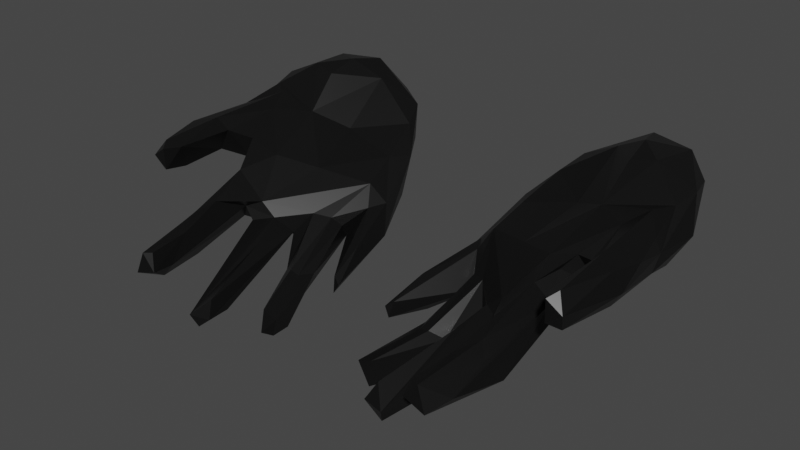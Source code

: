 # Source: hands.blend  (saved by Blender 3.2.14; exported with 4.5.12 LTS)
import bpy
from mathutils import Matrix  # noqa: F401  (used for matrix-valued properties, if any)

bpy.ops.wm.read_factory_settings(use_empty=True)
scene = bpy.context.scene
scene.name = 'Scene'

# ---- collections
col_collection = bpy.data.collections.new('Collection'); scene.collection.children.link(col_collection)

# ---- materials (node trees are filled in below, after node groups)
mat_hands = bpy.data.materials.new('hands')
mat_hands.use_transparent_shadow = False

# ---- material node trees
mat_hands.use_nodes = True; mat_hands.node_tree.nodes.clear()
_N = mat_hands.node_tree.nodes; _L = mat_hands.node_tree.links
n0 = _N.new('ShaderNodeBsdfPrincipled'); n0.name = 'Principled BSDF'; n0.location = (10, 300)
n0.distribution = 'GGX'
n0.subsurface_method = 'RANDOM_WALK_SKIN'
n0.inputs[0].default_value = (0.0196, 0.0196, 0.0196, 1.0)
n0.inputs[1].default_value = 0.7244
n0.inputs[2].default_value = 0.3425
n0.inputs[3].default_value = 1.45
n0.inputs[27].default_value = (0.0, 0.0, 0.0, 1.0)
n0.inputs[28].default_value = 1.0
n1 = _N.new('ShaderNodeOutputMaterial'); n1.name = 'Material Output'; n1.location = (300, 300)
_L.new(n0.outputs[0], n1.inputs[0])
n1.is_active_output = True

# ---- world
world_world = bpy.data.worlds.new('World'); scene.world = world_world
world_world.use_nodes = True; world_world.node_tree.nodes.clear()
_N = world_world.node_tree.nodes; _L = world_world.node_tree.links
n0 = _N.new('ShaderNodeOutputWorld'); n0.name = 'World Output'; n0.location = (300, 300)
n1 = _N.new('ShaderNodeBackground'); n1.name = 'Background'; n1.location = (10, 300)
n1.inputs[0].default_value = (0.05088, 0.05088, 0.05088, 1.0)
_L.new(n1.outputs[0], n0.inputs[0])
n0.is_active_output = True
world_world.color = (0.05088, 0.05088, 0.05088)
world_world.use_sun_shadow = False
world_world.sun_shadow_jitter_overblur = 0.0

# ---- meshes
me_cylinder_004 = bpy.data.meshes.new('Cylinder.004')
me_cylinder_004.from_pydata([(1.941, 1.11, 2.035), (0.8629, -2.049, 0.5048), (1.016, -0.1437, 0.7002), (1.197, -3.575, -0.04584), (1.558, -3.581, 0.09293), (4.958, 2.829, 3.554), (3.184, 3.307, 2.88), (1.754, 0.2944, 0.4285), (3.973, -3.311, 0.521), (4.396, -3.017, 0.5857), (3.649, -4.797, 1.276), (3.75, -4.476, 0.5411), (4.037, -4.971, 0.7192), (1.378, -3.51, -0.5512), (5.464, -2.838, 2.051), (4.531, 1.883, 1.904), (4.022, -1.761, 0.9014), (5.465, -0.3391, 1.875), (4.466, -1.616, 1.664), (2.663, 2.175, 1.622), (5.199, -3.02, 2.189), (3.598, -1.584, 0.8288), (3.921, -0.5875, 0.9134), (4.517, -1.582, 1.288), (0.8056, -2.154, 0.1383), (1.795, 0.2491, 1.676), (5.883, -1.484, 2.35), (4.19, 1.556, 3.523), (5.771, -0.1287, 2.144), (0.674, -2.118, 0.3664), (4.095, 0.7352, 2.786), (3.022, -4.017, -0.005795), (3.917, 3.104, 3.584), (5.941, 1.194, 2.491), (1.589, -0.0688, 1.218), (2.187, 2.423, 2.054), (5.213, -2.429, 2.083), (5.258, -1.268, 2.122), (2.939, -0.2938, 1.947), (2.742, -4.674, 0.004984), (2.733, -1.424, 0.7436), (3.163, -2.405, 0.07236), (1.347, -3.09, -0.5059), (1.883, -1.984, -0.3402), (5.534, 2.359, 3.164), (3.735, -3.808, 1.334), (5.666, -1.465, 1.998), (4.334, 3.36, 3.191), (3.867, -0.7667, 2.182), (4.553, -0.875, 2.459), (5.042, -1.211, 2.644), (4.059, -3.291, 1.498), (5.861, -0.8171, 2.719), (3.246, -1.307, 0.5482), (3.267, 1.199, 2.402), (1.677, 1.622, 1.963), (3.898, -2.723, 1.666), (1.765, -2.274, 0.3), (2.44, -1.036, 1.181), (3.043, -1.723, 1.139), (1.893, -0.6587, 0.8811), (2.82, -2.496, 0.8288), (5.207, 0.7935, 3.01), (5.697, 0.02845, 2.827), (4.889, 0.1671, 2.822), (5.059, -2.639, 2.671), (5.305, -1.284, 2.934), (3.771, -1.932, 1.293), (4.296, -3.537, 1.234), (4.128, -1.712, 2.05), (1.567, 0.6124, 0.5777), (2.079, 0.3938, 0.5873), (2.402, -0.5126, 0.4836), (2.514, 0.8568, 0.7101), (3.216, 0.6275, 0.8454), (3.294, 1.534, 1.204), (1.943, -0.4676, 0.524), (1.816, -2.814, -0.5759), (5.816, 0.07861, 2.527), (5.483, 1.194, 1.946), (4.293, -4.467, 0.918), (4.19, -1.489, 0.9304), (4.514, -0.9671, 1.222), (5.658, 0.7307, 1.917), (3.489, -4.933, 0.8878), (2.069, -0.8194, 1.1), (1.388, 0.3566, 1.252), (2.39, -4.33, 0.3618), (2.646, -4.526, -0.3326), (3.387, 2.529, 3.313), (4.136, 2.303, 3.731), (5.556, 1.062, 3.095), (5.354, -2.817, 2.83), (5.206, -3.049, 2.713), (5.563, -3.027, 2.465), (1.185, -1.279, 0.1014), (1.674, 1.285, 1.045), (1.625, -1.914, 0.2421), (2.374, -3.913, -0.07281), (2.95, -3.091, -0.1962), (5.012, 2.877, 2.883), (3.803, 2.435, 2.013), (4.643, 0.1553, 1.308), (4.948, -0.6414, 1.776), (2.179, 2.176, 2.507), (2.424, 2.799, 2.78), (0.9506, -1.165, 0.855), (2.229, -4.56, 0.01333), (2.003, -2.291, 0.3603), (3.522, -1.975, 1.016), (3.529, -4.402, 0.8451), (4.756, 1.65, 3.652), (5.699, 1.656, 3.218), (5.734, -1.67, 2.851), (4.342, -1.161, 2.181), (2.701, -1.018, 0.4542), (1.577, -3.684, -0.4697), (2.311, -2.106, 0.188), (2.991, -1.217, 0.6072), (5.545, 2.155, 2.823), (3.409, -1.737, 1.445), (3.833, -4.92, 1.264)], [], [(26, 78, 52), (78, 63, 52), (25, 120, 38), (85, 25, 34), (1, 106, 29), (86, 25, 0), (86, 55, 2), (60, 34, 76), (24, 29, 2), (51, 56, 45), (57, 4, 108), (85, 60, 57), (85, 108, 58), (108, 85, 57), (57, 60, 97), (107, 87, 40), (40, 87, 61), (40, 61, 59), (1, 24, 76), (98, 88, 107), (38, 30, 54), (27, 89, 30), (32, 90, 5), (27, 90, 89), (64, 62, 30), (64, 66, 62), (91, 63, 78), (78, 112, 91), (6, 32, 47), (89, 32, 105), (38, 120, 48), (50, 65, 66), (66, 113, 62), (65, 50, 37), (18, 69, 51), (113, 26, 52), (94, 113, 92), (2, 96, 70), (71, 72, 76), (72, 71, 115), (73, 19, 75), (43, 42, 97), (43, 97, 76), (95, 70, 7), (2, 95, 24), (39, 31, 109), (45, 121, 51), (9, 16, 81), (31, 88, 99), (98, 99, 88), (74, 115, 73), (47, 5, 44), (15, 101, 100), (83, 79, 33), (28, 83, 33), (74, 102, 22), (26, 46, 28), (46, 26, 14), (103, 17, 37), (36, 14, 20), (28, 46, 17), (81, 23, 9), (23, 82, 18), (22, 21, 53), (82, 102, 83), (81, 102, 82), (102, 81, 22), (104, 0, 54), (0, 25, 38), (35, 105, 6), (89, 105, 104), (106, 1, 34), (34, 1, 76), (105, 55, 104), (86, 106, 34), (56, 110, 45), (59, 39, 109), (27, 30, 111), (62, 91, 30), (111, 90, 27), (91, 112, 111), (49, 48, 69), (64, 49, 50), (62, 113, 63), (120, 67, 56), (114, 49, 69), (103, 114, 18), (49, 114, 103), (71, 7, 70), (96, 73, 70), (118, 115, 53), (75, 74, 73), (117, 116, 115), (42, 13, 3), (116, 77, 115), (117, 115, 40), (53, 21, 41), (41, 31, 99), (77, 43, 115), (42, 77, 13), (76, 72, 43), (33, 78, 28), (6, 19, 35), (101, 47, 100), (79, 100, 119), (21, 67, 109), (80, 9, 18), (20, 94, 93), (94, 20, 14), (67, 21, 16), (14, 36, 37), (21, 22, 81), (21, 81, 16), (103, 82, 83), (18, 82, 103), (82, 23, 81), (17, 46, 37), (59, 120, 58), (110, 11, 84), (26, 28, 78), (54, 89, 104), (60, 85, 34), (39, 87, 107, 88), (2, 29, 106), (34, 25, 86), (106, 86, 2), (1, 29, 24), (97, 3, 57), (4, 57, 3), (61, 87, 39), (4, 3, 116), (84, 10, 45, 110), (117, 58, 108), (40, 58, 117), (8, 110, 16), (30, 89, 54), (50, 66, 64), (63, 91, 62), (89, 90, 32), (25, 85, 58, 120), (66, 92, 113), (65, 92, 66), (65, 93, 92), (20, 93, 65), (36, 65, 37), (51, 68, 18), (18, 114, 69), (103, 50, 49), (37, 50, 103), (113, 94, 26), (14, 26, 94), (76, 24, 95), (70, 73, 71), (115, 71, 73), (3, 13, 116), (97, 42, 3), (76, 97, 60), (107, 40, 98), (16, 110, 67), (2, 70, 95), (8, 9, 11), (99, 98, 40, 118), (45, 10, 121), (9, 8, 16), (55, 86, 0, 104), (53, 115, 22), (74, 22, 115), (100, 47, 44), (79, 15, 100), (33, 79, 119), (15, 75, 101), (15, 79, 102), (112, 33, 44), (119, 44, 33), (38, 54, 0), (32, 6, 105), (96, 2, 55, 35), (105, 35, 55), (19, 96, 35), (59, 109, 67, 120), (40, 59, 58), (9, 80, 12), (11, 9, 12), (56, 67, 110), (59, 61, 39), (30, 91, 111), (5, 90, 111), (111, 112, 5), (44, 5, 112), (30, 48, 64), (30, 38, 48), (64, 48, 49), (48, 120, 69), (56, 69, 120), (63, 113, 52), (7, 71, 76, 95), (51, 69, 56), (75, 15, 102, 74), (96, 19, 73), (108, 4, 117), (116, 117, 4), (31, 39, 88), (13, 77, 116), (40, 115, 118), (41, 21, 31), (109, 31, 21), (42, 43, 77), (115, 43, 72), (99, 53, 41), (118, 53, 99), (32, 5, 47), (112, 78, 33), (101, 6, 47), (119, 100, 44), (19, 6, 101), (75, 19, 101), (83, 102, 79), (18, 9, 23), (80, 18, 68), (65, 36, 20), (92, 93, 94), (37, 46, 14), (17, 83, 28), (83, 17, 103), (12, 84, 11), (80, 121, 12), (84, 121, 10), (84, 12, 121), (110, 8, 11), (68, 121, 80), (51, 121, 68)])
me_cylinder_004.materials.append(mat_hands)
me_cylinder_004.update()
me_cylinder_006 = bpy.data.meshes.new('Cylinder.006')
me_cylinder_006.from_pydata([(-1.941, 1.11, 2.035), (-1.795, 0.2491, 1.676), (-1.388, 0.3566, 1.252), (-2.939, -0.2938, 1.947), (-2.179, 2.176, 2.507), (-3.267, 1.199, 2.402), (-3.387, 2.529, 3.313), (-4.095, 0.7352, 2.786), (-4.19, 1.556, 3.523), (-5.556, 1.062, 3.095), (-4.756, 1.65, 3.652), (-3.867, -0.7667, 2.182), (-5.207, 0.7935, 3.01), (-4.889, 0.1671, 2.822), (-5.042, -1.211, 2.644), (-5.305, -1.284, 2.934), (-4.553, -0.875, 2.459), (-4.128, -1.712, 2.05), (-4.948, -0.6414, 1.776), (-4.342, -1.161, 2.181), (-4.466, -1.616, 1.664), (-4.517, -1.582, 1.288), (-4.059, -3.291, 1.498), (-4.514, -0.9671, 1.222), (-4.296, -3.537, 1.234), (-4.396, -3.017, 0.5857), (-4.293, -4.467, 0.918), (-3.833, -4.92, 1.264), (-4.037, -4.971, 0.7192), (-3.489, -4.933, 0.8878), (-3.75, -4.476, 0.5411), (-3.973, -3.311, 0.521), (-3.529, -4.402, 0.8451), (-4.022, -1.761, 0.9014), (-3.735, -3.808, 1.334), (-3.771, -1.932, 1.293), (-3.898, -2.723, 1.666), (-3.409, -1.737, 1.445), (-2.44, -1.036, 1.181), (-3.043, -1.723, 1.139), (-2.733, -1.424, 0.7436), (-3.522, -1.975, 1.016), (-2.82, -2.496, 0.8288), (-2.742, -4.674, 0.004984), (-2.646, -4.526, -0.3326), (-2.39, -4.33, 0.3618), (-3.022, -4.017, -0.005795), (-3.598, -1.584, 0.8288), (-2.95, -3.091, -0.1962), (-3.163, -2.405, 0.07236), (-3.246, -1.307, 0.5482), (-2.701, -1.018, 0.4542), (-3.921, -0.5875, 0.9134), (-2.991, -1.217, 0.6072), (-3.216, 0.6275, 0.8454), (-4.643, 0.1553, 1.308), (-4.19, -1.489, 0.9304), (-5.658, 0.7307, 1.917), (-4.531, 1.883, 1.904), (-5.483, 1.194, 1.946), (-5.012, 2.877, 2.883), (-5.941, 1.194, 2.491), (-5.545, 2.155, 2.823), (-5.534, 2.359, 3.164), (-4.334, 3.36, 3.191), (-4.958, 2.829, 3.554), (-5.699, 1.656, 3.218), (-5.816, 0.07861, 2.527), (-5.697, 0.02845, 2.827), (-5.771, -0.1287, 2.144), (-5.861, -0.8171, 2.719), (-5.883, -1.484, 2.35), (-5.464, -2.838, 2.051), (-5.734, -1.67, 2.851), (-5.563, -3.027, 2.465), (-5.666, -1.465, 1.998), (-5.465, -0.3391, 1.875), (-5.258, -1.268, 2.122), (-5.213, -2.429, 2.083), (-5.059, -2.639, 2.671), (-5.199, -3.02, 2.189), (-5.206, -3.049, 2.713), (-5.354, -2.817, 2.83), (-3.917, 3.104, 3.584), (-4.136, 2.303, 3.731), (-2.424, 2.799, 2.78), (-3.184, 3.307, 2.88), (-2.663, 2.175, 1.622), (-2.187, 2.423, 2.054), (-3.803, 2.435, 2.013), (-3.294, 1.534, 1.204), (-2.514, 0.8568, 0.7101), (-1.567, 0.6124, 0.5777), (-2.079, 0.3938, 0.5873), (-1.674, 1.285, 1.045), (-1.016, -0.1437, 0.7002), (-0.674, -2.118, 0.3664), (-0.8056, -2.154, 0.1383), (-1.677, 1.622, 1.963), (-0.9506, -1.165, 0.855), (-1.185, -1.279, 0.1014), (-1.943, -0.4676, 0.524), (-1.754, 0.2944, 0.4285), (-2.402, -0.5126, 0.4836), (-1.883, -1.984, -0.3402), (-1.589, -0.0688, 1.218), (-0.8629, -2.049, 0.5048), (-1.625, -1.914, 0.2421), (-1.893, -0.6587, 0.8811), (-2.069, -0.8194, 1.1), (-1.765, -2.274, 0.3), (-1.558, -3.581, 0.09294), (-2.003, -2.291, 0.3603), (-1.197, -3.575, -0.04584), (-1.378, -3.51, -0.5512), (-1.577, -3.684, -0.4697), (-1.347, -3.09, -0.5059), (-1.816, -2.814, -0.5759), (-2.311, -2.106, 0.188), (-2.374, -3.913, -0.07281), (-2.229, -4.56, 0.01334), (-3.649, -4.797, 1.276)], [], [(0, 3, 1), (2, 0, 1), (98, 4, 0, 2), (3, 0, 5), (4, 5, 0), (3, 5, 7), (7, 5, 6), (5, 4, 6), (7, 11, 3), (8, 10, 7), (8, 7, 6), (7, 10, 9), (12, 7, 9), (7, 13, 11), (13, 7, 12), (13, 16, 11), (14, 13, 15), (13, 14, 16), (13, 12, 15), (19, 17, 16), (16, 17, 11), (18, 16, 14), (16, 18, 19), (18, 20, 19), (20, 17, 19), (20, 21, 25), (21, 20, 23), (20, 18, 23), (22, 20, 24), (20, 22, 17), (26, 24, 20), (26, 20, 25), (25, 28, 26), (24, 26, 27), (26, 28, 27), (29, 27, 28), (28, 30, 29), (30, 28, 25), (31, 30, 25), (32, 30, 31), (32, 29, 30), (33, 35, 32), (31, 33, 32), (29, 32, 34, 121), (36, 34, 32), (36, 32, 35), (36, 37, 17), (37, 36, 35), (22, 36, 17), (22, 34, 36), (3, 11, 37), (1, 3, 37), (1, 37, 38, 109), (39, 38, 37), (11, 17, 37), (39, 37, 35, 41), (40, 38, 39), (40, 39, 42), (39, 41, 43), (39, 43, 42), (42, 43, 45), (46, 44, 43), (43, 44, 120, 45), (43, 41, 46), (46, 48, 44), (41, 47, 46), (49, 46, 47), (49, 48, 46), (48, 49, 50), (50, 49, 47), (52, 50, 47), (50, 52, 51), (53, 50, 51), (53, 48, 50), (48, 53, 40, 119), (40, 53, 51), (54, 51, 52), (54, 52, 55), (47, 56, 52), (55, 52, 56), (47, 33, 56), (25, 56, 33), (56, 25, 21), (23, 56, 21), (56, 23, 55), (57, 59, 55), (23, 57, 55), (90, 54, 55, 58), (58, 55, 59), (59, 60, 58), (59, 62, 60), (57, 61, 59), (61, 62, 59), (62, 63, 60), (62, 61, 63), (60, 63, 64), (64, 63, 65), (66, 63, 61), (63, 66, 65), (66, 61, 67), (9, 10, 66), (67, 9, 66), (10, 65, 66), (9, 67, 68), (67, 70, 68), (71, 67, 69), (61, 69, 67), (71, 70, 67), (72, 74, 71), (75, 72, 71), (71, 69, 75), (73, 71, 74), (73, 70, 71), (77, 72, 75), (76, 77, 75), (69, 76, 75), (18, 77, 76), (77, 18, 14), (78, 77, 79), (72, 77, 78), (79, 77, 14), (79, 80, 78), (80, 79, 81), (79, 15, 82), (14, 15, 79), (79, 82, 81), (82, 74, 81), (74, 82, 73), (15, 73, 82), (80, 81, 74), (74, 72, 80), (78, 80, 72), (57, 18, 76), (76, 69, 57), (12, 68, 73), (15, 12, 73), (68, 70, 73), (69, 61, 57), (68, 12, 9), (83, 64, 65), (83, 65, 84), (65, 10, 84), (6, 83, 84), (8, 6, 84), (10, 8, 84), (86, 64, 83), (83, 85, 86), (6, 85, 83), (88, 86, 85), (87, 89, 86), (86, 88, 87), (89, 64, 86), (90, 89, 87), (58, 89, 90), (89, 60, 64), (58, 60, 89), (90, 91, 54), (91, 90, 87), (92, 93, 91), (94, 92, 91), (94, 91, 87), (51, 91, 93), (54, 91, 51), (94, 88, 98, 95), (95, 92, 94), (87, 88, 94), (95, 99, 96), (97, 95, 96), (95, 97, 100), (2, 95, 98), (99, 95, 2), (95, 100, 92), (101, 100, 97), (100, 102, 92), (102, 100, 101, 93), (93, 92, 102), (106, 101, 97), (93, 101, 103), (101, 104, 103), (104, 101, 107), (105, 101, 106), (108, 101, 105), (101, 108, 107), (108, 105, 109), (109, 110, 108), (110, 107, 108), (107, 110, 113), (111, 113, 110), (110, 112, 111), (112, 110, 109), (113, 115, 114), (116, 113, 114), (111, 115, 113), (107, 113, 116), (104, 107, 116), (116, 114, 117), (116, 117, 104), (117, 51, 104), (115, 51, 117), (114, 115, 117), (115, 111, 118), (118, 51, 115), (40, 118, 38), (118, 40, 51), (118, 112, 38), (112, 118, 111), (109, 38, 112), (109, 105, 1), (106, 97, 96), (106, 96, 99), (99, 105, 106), (105, 2, 1), (2, 105, 99), (51, 103, 104), (103, 51, 93), (85, 4, 98), (85, 98, 88), (6, 4, 85), (18, 57, 23), (119, 44, 48), (119, 120, 44), (120, 119, 40), (120, 40, 45), (35, 33, 47), (47, 41, 35), (40, 42, 45), (34, 22, 27), (34, 27, 121), (29, 121, 27), (25, 33, 31), (22, 24, 27)])
me_cylinder_006.materials.append(mat_hands)
me_cylinder_006.update()

# ---- objects
ob_hand_left = bpy.data.objects.new('hand-left', me_cylinder_004)
ob_hand_right = bpy.data.objects.new('hand-right', me_cylinder_006)

# ---- transforms, parenting, visibility, modifiers, constraints
ob_hand_left.location = (0.0, 0.0, 0.0)
ob_hand_right.location = (0.0, 0.0, 0.0)

# ---- collection membership
col_collection.objects.link(ob_hand_left)
col_collection.objects.link(ob_hand_right)

# ---- scene / render settings (as saved in the file)
scene.frame_start = 1; scene.frame_end = 250; scene.frame_set(1)
scene.render.engine = 'BLENDER_EEVEE_NEXT'
scene.cycles.sampling_pattern = 'TABULATED_SOBOL'
scene.cycles.use_light_tree = False
scene.view_settings.view_transform = 'Filmic'
bpy.context.view_layer.update()

# ---- added for rendering (the .blend has no active camera and no usable light): camera, sun
cam_auto = bpy.data.cameras.new('AutoCamera')
cam_auto.lens = 50.0
cam_auto.sensor_width = 36.0
cam_auto.clip_end = 1000.0
ob_auto_camera = bpy.data.objects.new('AutoCamera', cam_auto)
scene.collection.objects.link(ob_auto_camera)
ob_auto_camera.location = (14.0055, -17.612, 12.7821)
ob_auto_camera.rotation_euler = (1.09748, -7.21219e-08, 0.694738)
scene.camera = ob_auto_camera
light_auto_sun = bpy.data.lights.new('AutoSun', 'SUN')
light_auto_sun.energy = 3.0
light_auto_sun.angle = 0.0523599
ob_auto_sun = bpy.data.objects.new('AutoSun', light_auto_sun)
scene.collection.objects.link(ob_auto_sun)
ob_auto_sun.rotation_euler = (0.872665, 0.174533, 0.523599)
bpy.context.view_layer.update()

